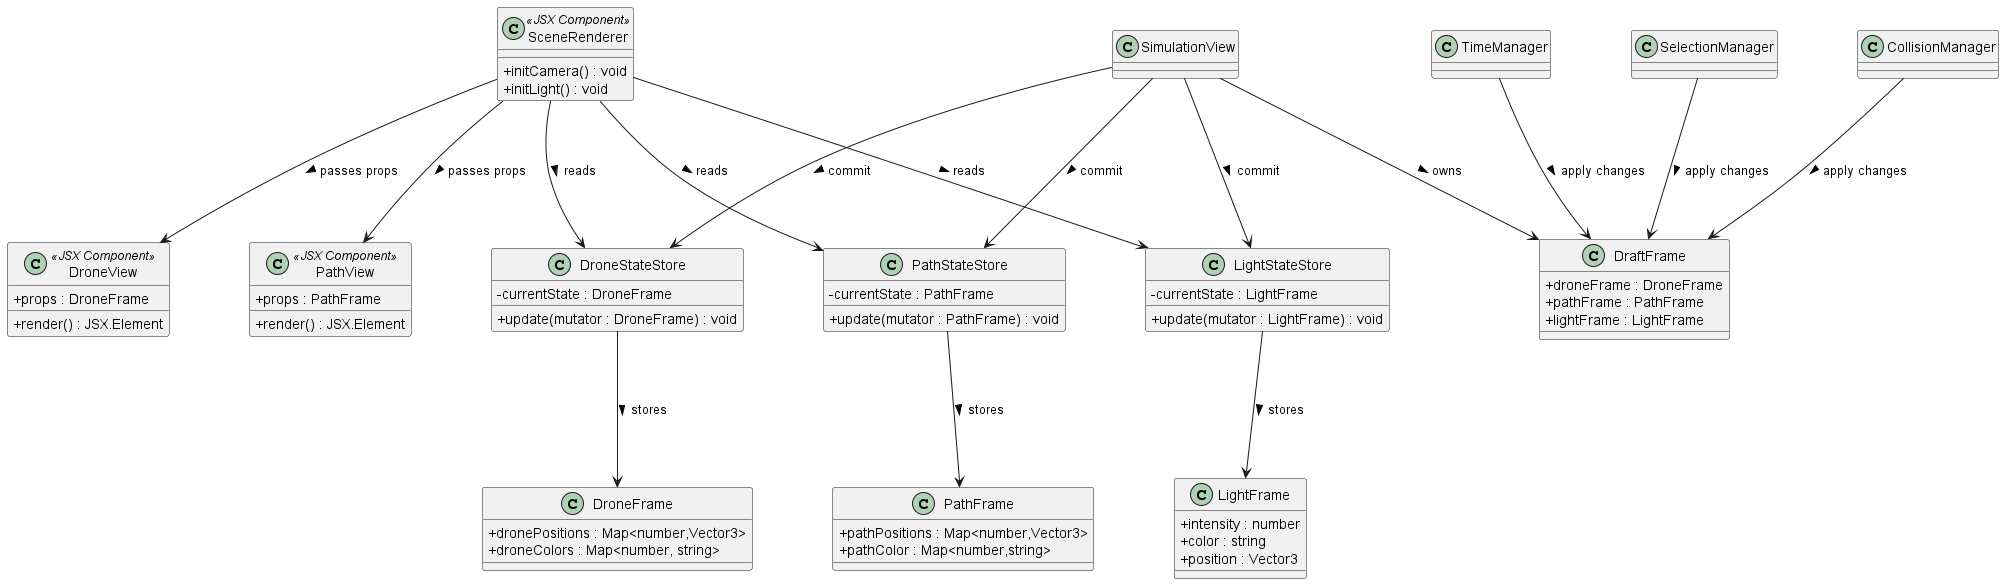

The diagram above was rendered by PlantUML. Its source (embedded in the PNG):
@startuml name Rendering Pipeline Interaction (Controlled Mutability)

' =====================================================
' Rendering Pipeline & JSX Interaction
' Controlled Mutability - Architecture Correct
' =====================================================

skinparam classAttributeIconSize 0
skinparam ranksep 120
skinparam nodesep 80

' -----------------------------------------------------
' Scene Renderer (JSX)
' -----------------------------------------------------
class SceneRenderer <<JSX Component>> {
  + initCamera() : void
  + initLight() : void
}

' -----------------------------------------------------
' JSX Render Objects
' -----------------------------------------------------
together {
  class DroneView <<JSX Component>> {
    + props : DroneFrame
    + render() : JSX.Element
  }

  class PathView <<JSX Component>> {
    + props : PathFrame
    + render() : JSX.Element
  }
}

' -----------------------------------------------------
' State Stores (React-controlled render state)
' -----------------------------------------------------
together {
  class DroneStateStore {
    - currentState : DroneFrame
    + update(mutator : DroneFrame) : void
  }

  class PathStateStore {
    - currentState : PathFrame
    + update(mutator : PathFrame) : void
  }

  class LightStateStore {
    - currentState : LightFrame
    + update(mutator : LightFrame) : void
  }
}

' -----------------------------------------------------
' Draft Frame (Controlled Mutability)
' -----------------------------------------------------
class DraftFrame {
  + droneFrame : DroneFrame
  + pathFrame : PathFrame
  + lightFrame : LightFrame
}


' -----------------------------------------------------
' Encapsulated Frames (Immutable per commit)
' -----------------------------------------------------
together {
  class DroneFrame {
    + dronePositions : Map<number,Vector3>
    + droneColors : Map<number, string>
  }

  class PathFrame {
    + pathPositions : Map<number,Vector3>
    + pathColor : Map<number,string>
  }

  class LightFrame {
    + intensity : number
    + color : string
    + position : Vector3
  }
}

' -----------------------------------------------------
' Subsystems (Logic only, no rendering)
' -----------------------------------------------------
together {
  class TimeManager
  class SelectionManager
  class CollisionManager
}

' -----------------------------------------------------
' Subsystems modify DraftFrame (not JSX, not State)
' -----------------------------------------------------
TimeManager --> DraftFrame : apply changes >
SelectionManager --> DraftFrame : apply changes >
CollisionManager --> DraftFrame : apply changes >

' -----------------------------------------------------
' SimulationView owns pipeline & commits state
' -----------------------------------------------------
class SimulationView

SimulationView --> DraftFrame : owns >
SimulationView --> DroneStateStore : commit >
SimulationView --> PathStateStore : commit >
SimulationView --> LightStateStore : commit >

' -----------------------------------------------------
' SceneRenderer reads state and renders JSX
' -----------------------------------------------------
SceneRenderer --> DroneStateStore : reads >
SceneRenderer --> PathStateStore : reads >
SceneRenderer --> LightStateStore : reads >

SceneRenderer --> DroneView : passes props >
SceneRenderer --> PathView : passes props >

' -----------------------------------------------------
' Stores hold last committed frames
' -----------------------------------------------------
DroneStateStore --> DroneFrame : stores >
PathStateStore --> PathFrame : stores >
LightStateStore --> LightFrame : stores >

@enduml